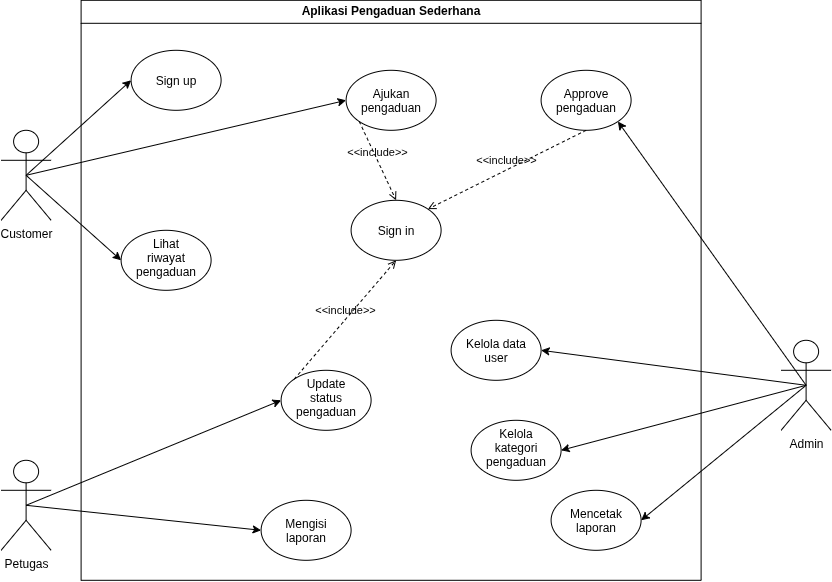

The diagram above was exported from draw.io. Its source (the exported page's mxGraphModel, read from the mxfile embedded in the PNG):
<mxGraphModel dx="1075" dy="601" grid="1" gridSize="10" guides="1" tooltips="1" connect="1" arrows="1" fold="1" page="1" pageScale="1" pageWidth="850" pageHeight="1100" math="0" shadow="0">
  <root>
    <mxCell id="0" />
    <mxCell id="1" parent="0" />
    <mxCell id="mx1Vkbs3ngxKGu9lglv2-2" parent="1" style="swimlane;whiteSpace=wrap;html=1;" value="Aplikasi Pengaduan Sederhana" vertex="1">
      <mxGeometry height="580" width="620" x="140" y="10" as="geometry" />
    </mxCell>
    <mxCell id="mx1Vkbs3ngxKGu9lglv2-6" parent="mx1Vkbs3ngxKGu9lglv2-2" style="ellipse;whiteSpace=wrap;html=1;shapeInside=1;" value="Sign in" vertex="1">
      <mxGeometry height="60" width="90" x="270" y="200" as="geometry" />
    </mxCell>
    <mxCell id="mx1Vkbs3ngxKGu9lglv2-7" parent="mx1Vkbs3ngxKGu9lglv2-2" style="ellipse;whiteSpace=wrap;html=1;shapeInside=1;" value="Sign up" vertex="1">
      <mxGeometry height="60" width="90" x="50" y="50" as="geometry" />
    </mxCell>
    <mxCell id="mx1Vkbs3ngxKGu9lglv2-12" parent="mx1Vkbs3ngxKGu9lglv2-2" style="ellipse;whiteSpace=wrap;html=1;shapeInside=1;" value="Ajukan pengaduan" vertex="1">
      <mxGeometry height="60" width="90" x="265" y="70" as="geometry" />
    </mxCell>
    <mxCell id="mx1Vkbs3ngxKGu9lglv2-13" parent="mx1Vkbs3ngxKGu9lglv2-2" style="ellipse;whiteSpace=wrap;html=1;shapeInside=1;" value="Approve pengaduan" vertex="1">
      <mxGeometry height="60" width="90" x="460" y="70" as="geometry" />
    </mxCell>
    <mxCell id="mx1Vkbs3ngxKGu9lglv2-14" parent="mx1Vkbs3ngxKGu9lglv2-2" style="ellipse;whiteSpace=wrap;html=1;shapeInside=1;" value="Update status pengaduan" vertex="1">
      <mxGeometry height="60" width="90" x="200" y="370" as="geometry" />
    </mxCell>
    <mxCell id="mx1Vkbs3ngxKGu9lglv2-15" parent="mx1Vkbs3ngxKGu9lglv2-2" style="ellipse;whiteSpace=wrap;html=1;shapeInside=1;" value="Mengisi laporan" vertex="1">
      <mxGeometry height="60" width="90" x="180" y="500" as="geometry" />
    </mxCell>
    <mxCell id="mx1Vkbs3ngxKGu9lglv2-24" edge="1" parent="mx1Vkbs3ngxKGu9lglv2-2" source="mx1Vkbs3ngxKGu9lglv2-12" style="html=1;verticalAlign=bottom;labelBackgroundColor=none;endArrow=open;endFill=0;dashed=1;rounded=0;entryX=0.5;entryY=0;entryDx=0;entryDy=0;exitX=0;exitY=1;exitDx=0;exitDy=0;" target="mx1Vkbs3ngxKGu9lglv2-6" value="&amp;lt;&amp;lt;include&amp;gt;&amp;gt;">
      <mxGeometry relative="1" width="160" as="geometry">
        <mxPoint x="410" y="300" as="sourcePoint" />
        <mxPoint x="210" y="250" as="targetPoint" />
      </mxGeometry>
    </mxCell>
    <mxCell id="mx1Vkbs3ngxKGu9lglv2-25" edge="1" parent="mx1Vkbs3ngxKGu9lglv2-2" source="mx1Vkbs3ngxKGu9lglv2-13" style="html=1;verticalAlign=bottom;labelBackgroundColor=none;endArrow=open;endFill=0;dashed=1;rounded=0;exitX=0.5;exitY=1;exitDx=0;exitDy=0;entryX=1;entryY=0;entryDx=0;entryDy=0;" target="mx1Vkbs3ngxKGu9lglv2-6" value="&amp;lt;&amp;lt;include&amp;gt;&amp;gt;">
      <mxGeometry relative="1" width="160" as="geometry">
        <mxPoint x="233" y="181" as="sourcePoint" />
        <mxPoint x="290" y="200" as="targetPoint" />
      </mxGeometry>
    </mxCell>
    <mxCell id="mx1Vkbs3ngxKGu9lglv2-27" edge="1" parent="mx1Vkbs3ngxKGu9lglv2-2" source="mx1Vkbs3ngxKGu9lglv2-14" style="html=1;verticalAlign=bottom;labelBackgroundColor=none;endArrow=open;endFill=0;dashed=1;rounded=0;exitX=0;exitY=0;exitDx=0;exitDy=0;entryX=0.5;entryY=1;entryDx=0;entryDy=0;" target="mx1Vkbs3ngxKGu9lglv2-6" value="&amp;lt;&amp;lt;include&amp;gt;&amp;gt;">
      <mxGeometry relative="1" width="160" as="geometry">
        <mxPoint x="425" y="130" as="sourcePoint" />
        <mxPoint x="197" y="229" as="targetPoint" />
      </mxGeometry>
    </mxCell>
    <mxCell id="mx1Vkbs3ngxKGu9lglv2-29" parent="mx1Vkbs3ngxKGu9lglv2-2" style="ellipse;whiteSpace=wrap;html=1;shapeInside=1;" value="Lihat riwayat pengaduan" vertex="1">
      <mxGeometry height="60" width="90" x="40" y="230" as="geometry" />
    </mxCell>
    <mxCell id="mx1Vkbs3ngxKGu9lglv2-31" parent="mx1Vkbs3ngxKGu9lglv2-2" style="ellipse;whiteSpace=wrap;html=1;shapeInside=1;" value="Mencetak laporan" vertex="1">
      <mxGeometry height="60" width="90" x="470" y="490" as="geometry" />
    </mxCell>
    <mxCell id="mx1Vkbs3ngxKGu9lglv2-33" parent="mx1Vkbs3ngxKGu9lglv2-2" style="ellipse;whiteSpace=wrap;html=1;shapeInside=1;" value="Kelola data user" vertex="1">
      <mxGeometry height="60" width="90" x="370" y="320" as="geometry" />
    </mxCell>
    <mxCell id="mx1Vkbs3ngxKGu9lglv2-34" parent="mx1Vkbs3ngxKGu9lglv2-2" style="ellipse;whiteSpace=wrap;html=1;shapeInside=1;" value="Kelola kategori pengaduan" vertex="1">
      <mxGeometry height="60" width="90" x="390" y="420" as="geometry" />
    </mxCell>
    <mxCell id="mx1Vkbs3ngxKGu9lglv2-3" parent="1" style="shape=umlActor;verticalLabelPosition=bottom;verticalAlign=top;html=1;outlineConnect=0;" value="Customer" vertex="1">
      <mxGeometry height="90" width="50" x="60" y="140" as="geometry" />
    </mxCell>
    <mxCell id="mx1Vkbs3ngxKGu9lglv2-4" parent="1" style="shape=umlActor;verticalLabelPosition=bottom;verticalAlign=top;html=1;outlineConnect=0;" value="Petugas" vertex="1">
      <mxGeometry height="90" width="50" x="60" y="470" as="geometry" />
    </mxCell>
    <mxCell id="mx1Vkbs3ngxKGu9lglv2-5" parent="1" style="shape=umlActor;verticalLabelPosition=bottom;verticalAlign=top;html=1;outlineConnect=0;" value="Admin" vertex="1">
      <mxGeometry height="90" width="50" x="840" y="350" as="geometry" />
    </mxCell>
    <mxCell id="mx1Vkbs3ngxKGu9lglv2-10" edge="1" parent="1" source="mx1Vkbs3ngxKGu9lglv2-3" style="endArrow=classic;html=1;rounded=0;exitX=0.5;exitY=0.5;exitDx=0;exitDy=0;exitPerimeter=0;entryX=0;entryY=0.5;entryDx=0;entryDy=0;" target="mx1Vkbs3ngxKGu9lglv2-7" value="">
      <mxGeometry height="50" relative="1" width="50" as="geometry">
        <mxPoint x="95" y="195" as="sourcePoint" />
        <mxPoint x="423" y="509" as="targetPoint" />
      </mxGeometry>
    </mxCell>
    <mxCell id="mx1Vkbs3ngxKGu9lglv2-16" edge="1" parent="1" source="mx1Vkbs3ngxKGu9lglv2-3" style="endArrow=classic;html=1;rounded=0;exitX=0.5;exitY=0.5;exitDx=0;exitDy=0;exitPerimeter=0;entryX=0;entryY=0.5;entryDx=0;entryDy=0;" target="mx1Vkbs3ngxKGu9lglv2-12" value="">
      <mxGeometry height="50" relative="1" width="50" as="geometry">
        <mxPoint x="95" y="195" as="sourcePoint" />
        <mxPoint x="243" y="359" as="targetPoint" />
      </mxGeometry>
    </mxCell>
    <mxCell id="mx1Vkbs3ngxKGu9lglv2-17" edge="1" parent="1" source="mx1Vkbs3ngxKGu9lglv2-5" style="endArrow=classic;html=1;rounded=0;exitX=0.5;exitY=0.5;exitDx=0;exitDy=0;exitPerimeter=0;entryX=1;entryY=1;entryDx=0;entryDy=0;" target="mx1Vkbs3ngxKGu9lglv2-13" value="">
      <mxGeometry height="50" relative="1" width="50" as="geometry">
        <mxPoint x="95" y="195" as="sourcePoint" />
        <mxPoint x="390" y="320" as="targetPoint" />
      </mxGeometry>
    </mxCell>
    <mxCell id="mx1Vkbs3ngxKGu9lglv2-18" edge="1" parent="1" source="mx1Vkbs3ngxKGu9lglv2-4" style="endArrow=classic;html=1;rounded=0;exitX=0.5;exitY=0.5;exitDx=0;exitDy=0;exitPerimeter=0;entryX=0;entryY=0.5;entryDx=0;entryDy=0;" target="mx1Vkbs3ngxKGu9lglv2-14" value="">
      <mxGeometry height="50" relative="1" width="50" as="geometry">
        <mxPoint x="705" y="350" as="sourcePoint" />
        <mxPoint x="597" y="211" as="targetPoint" />
      </mxGeometry>
    </mxCell>
    <mxCell id="mx1Vkbs3ngxKGu9lglv2-19" edge="1" parent="1" source="mx1Vkbs3ngxKGu9lglv2-4" style="endArrow=classic;html=1;rounded=0;exitX=0.5;exitY=0.5;exitDx=0;exitDy=0;exitPerimeter=0;entryX=0;entryY=0.5;entryDx=0;entryDy=0;" target="mx1Vkbs3ngxKGu9lglv2-15" value="">
      <mxGeometry height="50" relative="1" width="50" as="geometry">
        <mxPoint x="95" y="525" as="sourcePoint" />
        <mxPoint x="310" y="470" as="targetPoint" />
      </mxGeometry>
    </mxCell>
    <mxCell id="mx1Vkbs3ngxKGu9lglv2-30" edge="1" parent="1" source="mx1Vkbs3ngxKGu9lglv2-3" style="endArrow=classic;html=1;rounded=0;exitX=0.5;exitY=0.5;exitDx=0;exitDy=0;exitPerimeter=0;entryX=0;entryY=0.5;entryDx=0;entryDy=0;" target="mx1Vkbs3ngxKGu9lglv2-29" value="">
      <mxGeometry height="50" relative="1" width="50" as="geometry">
        <mxPoint x="95" y="195" as="sourcePoint" />
        <mxPoint x="200" y="80" as="targetPoint" />
      </mxGeometry>
    </mxCell>
    <mxCell id="mx1Vkbs3ngxKGu9lglv2-32" edge="1" parent="1" source="mx1Vkbs3ngxKGu9lglv2-5" style="endArrow=classic;html=1;rounded=0;exitX=0.5;exitY=0.5;exitDx=0;exitDy=0;exitPerimeter=0;entryX=1;entryY=0.5;entryDx=0;entryDy=0;" target="mx1Vkbs3ngxKGu9lglv2-31" value="">
      <mxGeometry height="50" relative="1" width="50" as="geometry">
        <mxPoint x="95" y="525" as="sourcePoint" />
        <mxPoint x="330" y="550" as="targetPoint" />
      </mxGeometry>
    </mxCell>
    <mxCell id="mx1Vkbs3ngxKGu9lglv2-35" edge="1" parent="1" source="mx1Vkbs3ngxKGu9lglv2-5" style="endArrow=classic;html=1;rounded=0;exitX=0.5;exitY=0.5;exitDx=0;exitDy=0;exitPerimeter=0;entryX=1;entryY=0.5;entryDx=0;entryDy=0;" target="mx1Vkbs3ngxKGu9lglv2-34" value="">
      <mxGeometry height="50" relative="1" width="50" as="geometry">
        <mxPoint x="875" y="405" as="sourcePoint" />
        <mxPoint x="710" y="540" as="targetPoint" />
      </mxGeometry>
    </mxCell>
    <mxCell id="mx1Vkbs3ngxKGu9lglv2-36" edge="1" parent="1" source="mx1Vkbs3ngxKGu9lglv2-5" style="endArrow=classic;html=1;rounded=0;exitX=0.5;exitY=0.5;exitDx=0;exitDy=0;exitPerimeter=0;entryX=1;entryY=0.5;entryDx=0;entryDy=0;" target="mx1Vkbs3ngxKGu9lglv2-33" value="">
      <mxGeometry height="50" relative="1" width="50" as="geometry">
        <mxPoint x="875" y="405" as="sourcePoint" />
        <mxPoint x="630" y="470" as="targetPoint" />
      </mxGeometry>
    </mxCell>
  </root>
</mxGraphModel>